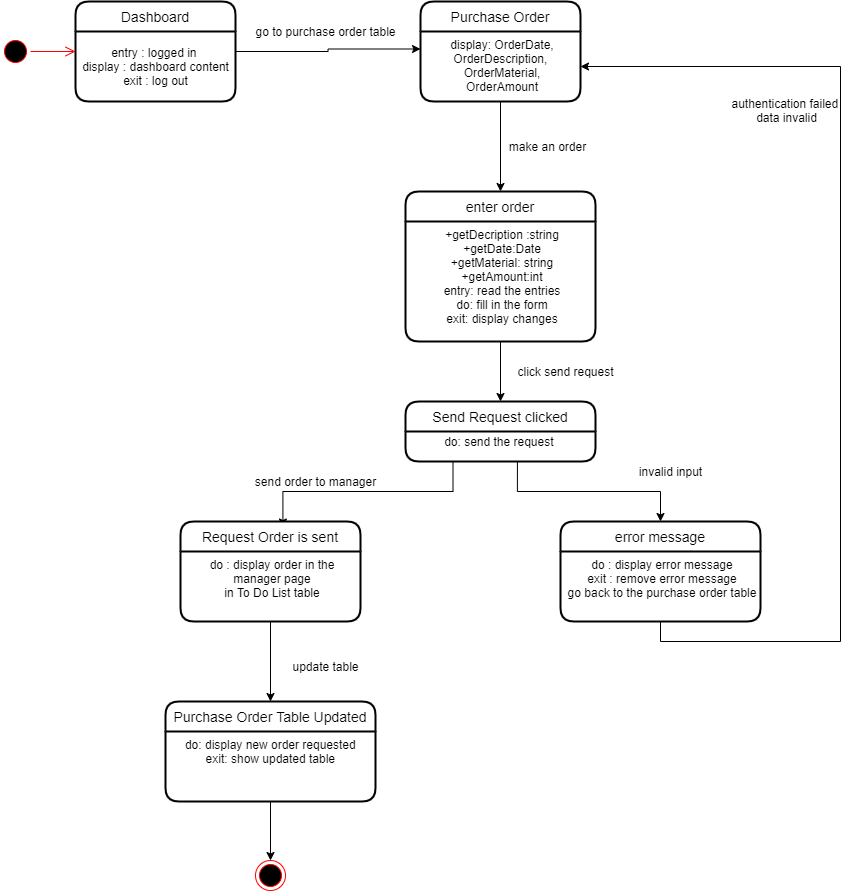

The diagram above was exported from draw.io. Its source (the exported page's mxGraphModel, read from the mxfile embedded in the PNG):
<mxGraphModel dx="630" dy="386" grid="1" gridSize="10" guides="1" tooltips="1" connect="1" arrows="1" fold="1" page="1" pageScale="1" pageWidth="827" pageHeight="1169" math="0" shadow="0">
  <root>
    <mxCell id="0" />
    <mxCell id="1" parent="0" />
    <mxCell id="75_hysVs7ZakKA8KoNT--3" value="" style="ellipse;html=1;shape=startState;fillColor=#000000;strokeColor=#ff0000;" parent="1" vertex="1">
      <mxGeometry x="240" y="315" width="30" height="30" as="geometry" />
    </mxCell>
    <mxCell id="75_hysVs7ZakKA8KoNT--4" value="" style="edgeStyle=orthogonalEdgeStyle;html=1;verticalAlign=bottom;endArrow=open;endSize=8;strokeColor=#ff0000;entryX=0;entryY=0.5;entryDx=0;entryDy=0;" parent="1" source="75_hysVs7ZakKA8KoNT--3" target="75_hysVs7ZakKA8KoNT--1" edge="1">
      <mxGeometry relative="1" as="geometry">
        <mxPoint x="-100" y="315" as="targetPoint" />
      </mxGeometry>
    </mxCell>
    <mxCell id="75_hysVs7ZakKA8KoNT--13" style="edgeStyle=orthogonalEdgeStyle;rounded=0;orthogonalLoop=1;jettySize=auto;html=1;exitX=0.5;exitY=1;exitDx=0;exitDy=0;" parent="1" source="75_hysVs7ZakKA8KoNT--12" target="75_hysVs7ZakKA8KoNT--14" edge="1">
      <mxGeometry relative="1" as="geometry">
        <mxPoint x="620" y="470" as="targetPoint" />
      </mxGeometry>
    </mxCell>
    <mxCell id="75_hysVs7ZakKA8KoNT--20" style="edgeStyle=orthogonalEdgeStyle;rounded=0;orthogonalLoop=1;jettySize=auto;html=1;exitX=0.25;exitY=1;exitDx=0;exitDy=0;entryX=0.569;entryY=0.055;entryDx=0;entryDy=0;entryPerimeter=0;" parent="1" source="sFxgCx6avEbDXEZm5rDF-3" target="75_hysVs7ZakKA8KoNT--22" edge="1">
      <mxGeometry relative="1" as="geometry">
        <mxPoint x="479.9999999999998" y="1030" as="targetPoint" />
        <mxPoint x="600" y="950" as="sourcePoint" />
      </mxGeometry>
    </mxCell>
    <mxCell id="75_hysVs7ZakKA8KoNT--21" style="edgeStyle=orthogonalEdgeStyle;rounded=0;orthogonalLoop=1;jettySize=auto;html=1;exitX=0.589;exitY=1.026;exitDx=0;exitDy=0;exitPerimeter=0;" parent="1" source="sFxgCx6avEbDXEZm5rDF-3" target="75_hysVs7ZakKA8KoNT--29" edge="1">
      <mxGeometry relative="1" as="geometry">
        <mxPoint x="850" y="1040" as="targetPoint" />
        <mxPoint x="720" y="930" as="sourcePoint" />
      </mxGeometry>
    </mxCell>
    <mxCell id="75_hysVs7ZakKA8KoNT--11" value="Purchase Order" style="swimlane;childLayout=stackLayout;horizontal=1;startSize=30;horizontalStack=0;rounded=1;fontSize=14;fontStyle=0;strokeWidth=2;resizeParent=0;resizeLast=1;shadow=0;dashed=0;align=center;" parent="1" vertex="1">
      <mxGeometry x="660" y="280" width="160" height="100" as="geometry" />
    </mxCell>
    <mxCell id="75_hysVs7ZakKA8KoNT--12" value=" display: OrderDate, &#10;OrderDescription, &#10;OrderMaterial,&#10;OrderAmount" style="align=center;strokeColor=none;fillColor=none;spacingLeft=4;fontSize=12;verticalAlign=top;resizable=0;rotatable=0;part=1;" parent="75_hysVs7ZakKA8KoNT--11" vertex="1">
      <mxGeometry y="30" width="160" height="70" as="geometry" />
    </mxCell>
    <mxCell id="2yyD1fnI0FviT_R8qMV1-9" style="edgeStyle=orthogonalEdgeStyle;rounded=0;orthogonalLoop=1;jettySize=auto;html=1;exitX=1;exitY=0.5;exitDx=0;exitDy=0;entryX=0;entryY=0.25;entryDx=0;entryDy=0;" edge="1" parent="1" source="75_hysVs7ZakKA8KoNT--1" target="75_hysVs7ZakKA8KoNT--12">
      <mxGeometry relative="1" as="geometry" />
    </mxCell>
    <mxCell id="75_hysVs7ZakKA8KoNT--1" value="Dashboard" style="swimlane;childLayout=stackLayout;horizontal=1;startSize=30;horizontalStack=0;rounded=1;fontSize=14;fontStyle=0;strokeWidth=2;resizeParent=0;resizeLast=1;shadow=0;dashed=0;align=center;" parent="1" vertex="1">
      <mxGeometry x="315" y="280" width="160" height="100" as="geometry" />
    </mxCell>
    <mxCell id="2yyD1fnI0FviT_R8qMV1-2" value="entry : logged in&amp;nbsp;&lt;br style=&quot;padding: 0px ; margin: 0px&quot;&gt;display : dashboard content&lt;br style=&quot;padding: 0px ; margin: 0px&quot;&gt;exit : log out" style="text;html=1;align=center;verticalAlign=middle;resizable=0;points=[];autosize=1;" vertex="1" parent="75_hysVs7ZakKA8KoNT--1">
      <mxGeometry y="30" width="160" height="70" as="geometry" />
    </mxCell>
    <mxCell id="75_hysVs7ZakKA8KoNT--14" value="enter order" style="swimlane;childLayout=stackLayout;horizontal=1;startSize=30;horizontalStack=0;rounded=1;fontSize=14;fontStyle=0;strokeWidth=2;resizeParent=0;resizeLast=1;shadow=0;dashed=0;align=center;" parent="1" vertex="1">
      <mxGeometry x="645" y="470" width="190" height="150" as="geometry" />
    </mxCell>
    <mxCell id="75_hysVs7ZakKA8KoNT--15" value="+getDecription :string&#10;+getDate:Date&#10;+getMaterial: string&#10;+getAmount:int&#10;entry: read the entries&#10;do: fill in the form&#10;exit: display changes" style="align=center;strokeColor=none;fillColor=none;spacingLeft=4;fontSize=12;verticalAlign=top;resizable=0;rotatable=0;part=1;" parent="75_hysVs7ZakKA8KoNT--14" vertex="1">
      <mxGeometry y="30" width="190" height="120" as="geometry" />
    </mxCell>
    <mxCell id="sFxgCx6avEbDXEZm5rDF-2" value="Send Request clicked" style="swimlane;childLayout=stackLayout;horizontal=1;startSize=30;horizontalStack=0;rounded=1;fontSize=14;fontStyle=0;strokeWidth=2;resizeParent=0;resizeLast=1;shadow=0;dashed=0;align=center;" parent="1" vertex="1">
      <mxGeometry x="645" y="680" width="190" height="60" as="geometry" />
    </mxCell>
    <mxCell id="2yyD1fnI0FviT_R8qMV1-14" value="do: send the request&amp;nbsp;" style="text;html=1;align=center;verticalAlign=middle;resizable=0;points=[];autosize=1;" vertex="1" parent="sFxgCx6avEbDXEZm5rDF-2">
      <mxGeometry y="30" width="190" height="20" as="geometry" />
    </mxCell>
    <mxCell id="sFxgCx6avEbDXEZm5rDF-3" value="&#10;&#10;" style="align=left;strokeColor=none;fillColor=none;spacingLeft=4;fontSize=12;verticalAlign=top;resizable=0;rotatable=0;part=1;" parent="sFxgCx6avEbDXEZm5rDF-2" vertex="1">
      <mxGeometry y="50" width="190" height="10" as="geometry" />
    </mxCell>
    <mxCell id="75_hysVs7ZakKA8KoNT--24" style="edgeStyle=orthogonalEdgeStyle;rounded=0;orthogonalLoop=1;jettySize=auto;html=1;exitX=0.5;exitY=1;exitDx=0;exitDy=0;entryX=0.5;entryY=0;entryDx=0;entryDy=0;" parent="1" source="75_hysVs7ZakKA8KoNT--23" target="75_hysVs7ZakKA8KoNT--26" edge="1">
      <mxGeometry relative="1" as="geometry">
        <mxPoint x="459.7142857142858" y="1230" as="targetPoint" />
      </mxGeometry>
    </mxCell>
    <mxCell id="sFxgCx6avEbDXEZm5rDF-4" style="edgeStyle=orthogonalEdgeStyle;rounded=0;orthogonalLoop=1;jettySize=auto;html=1;exitX=0.5;exitY=1;exitDx=0;exitDy=0;entryX=0.5;entryY=0;entryDx=0;entryDy=0;" parent="1" source="75_hysVs7ZakKA8KoNT--14" target="sFxgCx6avEbDXEZm5rDF-2" edge="1">
      <mxGeometry relative="1" as="geometry" />
    </mxCell>
    <mxCell id="75_hysVs7ZakKA8KoNT--22" value="Request Order is sent" style="swimlane;childLayout=stackLayout;horizontal=1;startSize=30;horizontalStack=0;rounded=1;fontSize=14;fontStyle=0;strokeWidth=2;resizeParent=0;resizeLast=1;shadow=0;dashed=0;align=center;" parent="1" vertex="1">
      <mxGeometry x="420" y="800" width="180" height="100" as="geometry" />
    </mxCell>
    <mxCell id="75_hysVs7ZakKA8KoNT--23" value="do : display order in the&#10; manager page &#10;in To Do List table" style="align=center;strokeColor=none;fillColor=none;spacingLeft=4;fontSize=12;verticalAlign=top;resizable=0;rotatable=0;part=1;" parent="75_hysVs7ZakKA8KoNT--22" vertex="1">
      <mxGeometry y="30" width="180" height="70" as="geometry" />
    </mxCell>
    <mxCell id="75_hysVs7ZakKA8KoNT--29" value="error message" style="swimlane;childLayout=stackLayout;horizontal=1;startSize=30;horizontalStack=0;rounded=1;fontSize=14;fontStyle=0;strokeWidth=2;resizeParent=0;resizeLast=1;shadow=0;dashed=0;align=center;" parent="1" vertex="1">
      <mxGeometry x="800" y="800" width="200" height="100" as="geometry" />
    </mxCell>
    <mxCell id="75_hysVs7ZakKA8KoNT--30" value="do : display error message&#10;exit : remove error message&#10;go back to the purchase order table" style="align=center;strokeColor=none;fillColor=none;spacingLeft=4;fontSize=12;verticalAlign=top;resizable=0;rotatable=0;part=1;" parent="75_hysVs7ZakKA8KoNT--29" vertex="1">
      <mxGeometry y="30" width="200" height="70" as="geometry" />
    </mxCell>
    <mxCell id="75_hysVs7ZakKA8KoNT--35" style="edgeStyle=orthogonalEdgeStyle;rounded=0;orthogonalLoop=1;jettySize=auto;html=1;exitX=0.5;exitY=1;exitDx=0;exitDy=0;entryX=0.5;entryY=0;entryDx=0;entryDy=0;" parent="1" source="75_hysVs7ZakKA8KoNT--27" target="75_hysVs7ZakKA8KoNT--36" edge="1">
      <mxGeometry relative="1" as="geometry">
        <mxPoint x="459.7142857142858" y="1460" as="targetPoint" />
      </mxGeometry>
    </mxCell>
    <mxCell id="75_hysVs7ZakKA8KoNT--26" value="Purchase Order Table Updated" style="swimlane;childLayout=stackLayout;horizontal=1;startSize=30;horizontalStack=0;rounded=1;fontSize=14;fontStyle=0;strokeWidth=2;resizeParent=0;resizeLast=1;shadow=0;dashed=0;align=center;" parent="1" vertex="1">
      <mxGeometry x="405" y="980" width="210" height="100" as="geometry" />
    </mxCell>
    <mxCell id="75_hysVs7ZakKA8KoNT--27" value="do: display new order requested &#10;exit: show updated table " style="align=center;strokeColor=none;fillColor=none;spacingLeft=4;fontSize=12;verticalAlign=top;resizable=0;rotatable=0;part=1;" parent="75_hysVs7ZakKA8KoNT--26" vertex="1">
      <mxGeometry y="30" width="210" height="70" as="geometry" />
    </mxCell>
    <mxCell id="75_hysVs7ZakKA8KoNT--36" value="" style="ellipse;html=1;shape=endState;fillColor=#000000;strokeColor=#ff0000;" parent="1" vertex="1">
      <mxGeometry x="495" y="1139" width="30" height="30" as="geometry" />
    </mxCell>
    <mxCell id="75_hysVs7ZakKA8KoNT--40" value="make an order" style="text;html=1;align=center;verticalAlign=middle;resizable=0;points=[];autosize=1;" parent="1" vertex="1">
      <mxGeometry x="742" y="415" width="90" height="20" as="geometry" />
    </mxCell>
    <mxCell id="75_hysVs7ZakKA8KoNT--42" value="send order to manager" style="text;html=1;align=center;verticalAlign=middle;resizable=0;points=[];autosize=1;" parent="1" vertex="1">
      <mxGeometry x="485" y="750" width="140" height="20" as="geometry" />
    </mxCell>
    <mxCell id="75_hysVs7ZakKA8KoNT--43" value="invalid input" style="text;html=1;align=center;verticalAlign=middle;resizable=0;points=[];autosize=1;" parent="1" vertex="1">
      <mxGeometry x="870" y="740" width="80" height="20" as="geometry" />
    </mxCell>
    <mxCell id="sFxgCx6avEbDXEZm5rDF-5" value="update table" style="text;html=1;align=center;verticalAlign=middle;resizable=0;points=[];autosize=1;" parent="1" vertex="1">
      <mxGeometry x="525" y="935" width="80" height="20" as="geometry" />
    </mxCell>
    <mxCell id="2yyD1fnI0FviT_R8qMV1-10" value="go to purchase order table" style="text;html=1;align=center;verticalAlign=middle;resizable=0;points=[];autosize=1;" vertex="1" parent="1">
      <mxGeometry x="485" y="300" width="160" height="20" as="geometry" />
    </mxCell>
    <mxCell id="2yyD1fnI0FviT_R8qMV1-13" value="click send request" style="text;html=1;align=center;verticalAlign=middle;resizable=0;points=[];autosize=1;" vertex="1" parent="1">
      <mxGeometry x="750" y="640" width="110" height="20" as="geometry" />
    </mxCell>
    <mxCell id="2yyD1fnI0FviT_R8qMV1-16" style="edgeStyle=orthogonalEdgeStyle;rounded=0;orthogonalLoop=1;jettySize=auto;html=1;exitX=0.5;exitY=1;exitDx=0;exitDy=0;entryX=1;entryY=0.5;entryDx=0;entryDy=0;" edge="1" parent="1" source="75_hysVs7ZakKA8KoNT--30" target="75_hysVs7ZakKA8KoNT--12">
      <mxGeometry relative="1" as="geometry">
        <Array as="points">
          <mxPoint x="900" y="920" />
          <mxPoint x="1080" y="920" />
          <mxPoint x="1080" y="345" />
        </Array>
      </mxGeometry>
    </mxCell>
    <mxCell id="2yyD1fnI0FviT_R8qMV1-17" value="&lt;br style=&quot;text-align: left&quot;&gt;&lt;br style=&quot;text-align: left&quot;&gt;&lt;span style=&quot;font-family: &amp;#34;helvetica&amp;#34;&quot;&gt;authentication failed&amp;nbsp;&lt;/span&gt;&lt;br style=&quot;font-family: &amp;#34;helvetica&amp;#34;&quot;&gt;&lt;span style=&quot;font-family: &amp;#34;helvetica&amp;#34;&quot;&gt;data invalid&lt;/span&gt;" style="text;html=1;align=center;verticalAlign=middle;resizable=0;points=[];autosize=1;" vertex="1" parent="1">
      <mxGeometry x="961" y="345" width="130" height="60" as="geometry" />
    </mxCell>
  </root>
</mxGraphModel>